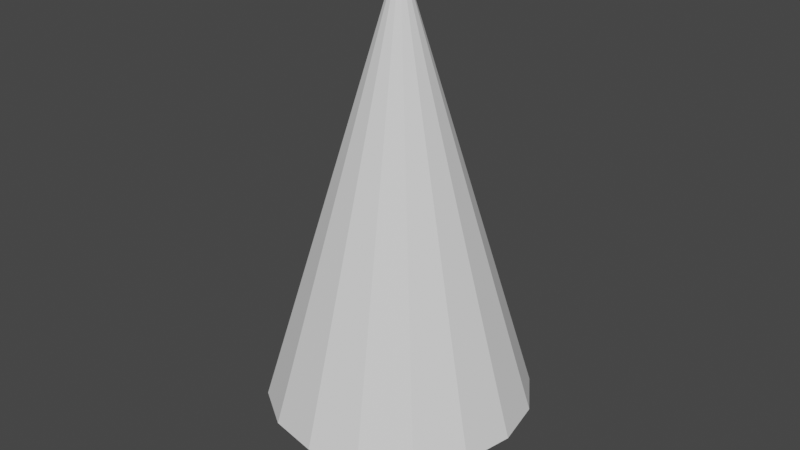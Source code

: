 # Source: Tree.blend  (saved by Blender 3.4.6; exported with 4.5.12 LTS)
import bpy
from mathutils import Matrix  # noqa: F401  (used for matrix-valued properties, if any)

bpy.ops.wm.read_factory_settings(use_empty=True)
scene = bpy.context.scene
scene.name = 'Scene'

# ---- collections
col_cole__o_1 = bpy.data.collections.new('Coleção 1'); scene.collection.children.link(col_cole__o_1)

# ---- materials (node trees are filled in below, after node groups)
mat_material = bpy.data.materials.new('Material')
mat_material.alpha_threshold = 0.0
mat_material.use_transparent_shadow = False
mat_material.roughness = 0.5
mat_material.line_color = (0.0, 0.0, 0.0, 1.0)

# ---- node groups
ng_geometry_nodes = bpy.data.node_groups.new('Geometry Nodes', 'GeometryNodeTree')
_s = ng_geometry_nodes.interface.new_socket(name='Geometry', in_out='OUTPUT', socket_type='NodeSocketGeometry')
_s = ng_geometry_nodes.interface.new_socket(name='Geometry', in_out='INPUT', socket_type='NodeSocketGeometry')
ng_geometry_nodes.is_modifier = True
_N = ng_geometry_nodes.nodes; _L = ng_geometry_nodes.links
n0 = _N.new('GeometryNodeStoreNamedAttribute'); n0.name = 'Store Named Attribute.001'; n0.location = (-24, -170)
n0.data_type = 'FLOAT_VECTOR'
n0.domain = 'CORNER'
n0.inputs[2].default_value = 'uv_map'
n1 = _N.new('GeometryNodeStoreNamedAttribute'); n1.name = 'Store Named Attribute'; n1.location = (-30, 135)
n1.data_type = 'FLOAT_VECTOR'
n1.domain = 'CORNER'
n1.inputs[2].default_value = 'uv_map'
n2 = _N.new('GeometryNodeMeshCone'); n2.name = 'Cone'; n2.location = (-55, 135)
n2.inputs[0].default_value = 16
n2.inputs[4].default_value = 0.6
n3 = _N.new('GeometryNodeJoinGeometry'); n3.name = 'Join Geometry'; n3.location = (636, 48)
n4 = _N.new('NodeGroupOutput'); n4.name = 'Group Output'; n4.location = (898, 38)
n5 = _N.new('GeometryNodeMeshCylinder'); n5.name = 'Cylinder'; n5.location = (-49, -170)
n5.inputs[0].default_value = 16
n5.inputs[3].default_value = 0.2
n5.inputs[4].default_value = 1.4
n6 = _N.new('GeometryNodeTransform'); n6.name = 'Transform'; n6.location = (398, -39)
n7 = _N.new('GeometryNodeTransform'); n7.name = 'Transform.001'; n7.location = (195, 231)
n8 = _N.new('ShaderNodeValue'); n8.name = 'Value'; n8.location = (-50, -469)
n8.outputs[0].default_value = 1.0
n9 = _N.new('ShaderNodeMath'); n9.name = 'Math'; n9.location = (196, -205)
n9.operation = 'MULTIPLY'
n10 = _N.new('NodeGroupInput'); n10.name = 'Group Input'; n10.location = (-340, 0)
_L.new(n3.outputs[0], n4.inputs[0])
_L.new(n7.outputs[0], n3.inputs[0])
_L.new(n6.outputs[0], n3.inputs[0])
_L.new(n9.outputs[0], n6.inputs[3])
_L.new(n0.outputs[0], n6.inputs[0])
_L.new(n1.outputs[0], n7.inputs[0])
_L.new(n8.outputs[0], n9.inputs[0])
_L.new(n8.outputs[0], n7.inputs[3])
_L.new(n2.outputs[0], n1.inputs[0])
_L.new(n2.outputs[4], n1.inputs[3])
_L.new(n5.outputs[0], n0.inputs[0])
_L.new(n5.outputs[4], n0.inputs[3])
n4.is_active_output = True

# ---- material node trees
mat_material.use_nodes = True; mat_material.node_tree.nodes.clear()
_N = mat_material.node_tree.nodes; _L = mat_material.node_tree.links
n0 = _N.new('ShaderNodeOutputMaterial'); n0.name = 'Material Output'; n0.location = (300, 300)
n1 = _N.new('ShaderNodeBsdfPrincipled'); n1.name = 'Principled BSDF'; n1.location = (10, 300)
n1.distribution = 'GGX'
n1.subsurface_method = 'RANDOM_WALK_SKIN'
n1.inputs[3].default_value = 1.45
n1.inputs[27].default_value = (0.0, 0.0, 0.0, 1.0)
n1.inputs[28].default_value = 1.0
_L.new(n1.outputs[0], n0.inputs[0])
n0.is_active_output = True

# ---- world
world_world = bpy.data.worlds.new('World'); scene.world = world_world
world_world.use_nodes = True; world_world.node_tree.nodes.clear()
_N = world_world.node_tree.nodes; _L = world_world.node_tree.links
n0 = _N.new('ShaderNodeOutputWorld'); n0.name = 'World Output'; n0.location = (300, 300)
n1 = _N.new('ShaderNodeBackground'); n1.name = 'Background'; n1.location = (10, 300)
n1.inputs[0].default_value = (0.05088, 0.05088, 0.05088, 1.0)
_L.new(n1.outputs[0], n0.inputs[0])
n0.is_active_output = True
world_world.color = (0.05088, 0.05088, 0.05088)
world_world.use_sun_shadow = False
world_world.sun_shadow_jitter_overblur = 0.0

# ---- meshes
me_cube = bpy.data.meshes.new('Cube')
me_cube.from_pydata([(1.0, 1.0, 1.0), (1.0, 1.0, -1.0), (1.0, -1.0, 1.0), (1.0, -1.0, -1.0), (-1.0, 1.0, 1.0), (-1.0, 1.0, -1.0), (-1.0, -1.0, 1.0), (-1.0, -1.0, -1.0)], [], [(0, 4, 6, 2), (3, 2, 6, 7), (7, 6, 4, 5), (5, 1, 3, 7), (1, 0, 2, 3), (5, 4, 0, 1)])
_uv = me_cube.uv_layers.new(name='UVMap')
_uv.uv.foreach_set('vector', [0.625, 0.5, 0.875, 0.5, 0.875, 0.75, 0.625, 0.75, 0.375, 0.75, 0.625, 0.75, 0.625, 1.0, 0.375, 1.0, 0.375, 0.0, 0.625, 0.0, 0.625, 0.25, 0.375, 0.25, 0.125, 0.5, 0.375, 0.5, 0.375, 0.75, 0.125, 0.75, 0.375, 0.5, 0.625, 0.5, 0.625, 0.75, 0.375, 0.75, 0.375, 0.25, 0.625, 0.25, 0.625, 0.5, 0.375, 0.5])
me_cube.materials.append(mat_material)
me_cube.use_mirror_vertex_groups = False
me_cube.update()

# ---- objects
ob_rvore = bpy.data.objects.new('Árvore', me_cube)

# ---- transforms, parenting, visibility, modifiers, constraints
ob_rvore.location = (0.0, 0.0, 0.0)
ob_rvore.lock_rotations_4d = False
ob_rvore.empty_display_type = 'ARROWS'
ob_rvore.lineart.crease_threshold = 0.0
_m = ob_rvore.modifiers.new('GeometryNodes', 'NODES')
_m.node_group = ng_geometry_nodes

# ---- collection membership
col_cole__o_1.objects.link(ob_rvore)

# ---- scene / render settings (as saved in the file)
scene.frame_start = 1; scene.frame_end = 250; scene.frame_set(1)
scene.render.engine = 'BLENDER_EEVEE_NEXT'
scene.cycles.sampling_pattern = 'TABULATED_SOBOL'
scene.cycles.use_light_tree = False
scene.view_settings.view_transform = 'Filmic'
bpy.context.view_layer.update()

# ---- added for rendering (the .blend has no active camera and no usable light): camera, sun
cam_auto = bpy.data.cameras.new('AutoCamera')
cam_auto.lens = 50.0
cam_auto.sensor_width = 36.0
cam_auto.clip_end = 1000.0
ob_auto_camera = bpy.data.objects.new('AutoCamera', cam_auto)
scene.collection.objects.link(ob_auto_camera)
ob_auto_camera.location = (2.68195, -3.21835, 2.97056)
ob_auto_camera.rotation_euler = (1.09748, -7.21219e-08, 0.694738)
scene.camera = ob_auto_camera
light_auto_sun = bpy.data.lights.new('AutoSun', 'SUN')
light_auto_sun.energy = 3.0
light_auto_sun.angle = 0.0523599
ob_auto_sun = bpy.data.objects.new('AutoSun', light_auto_sun)
scene.collection.objects.link(ob_auto_sun)
ob_auto_sun.rotation_euler = (0.872665, 0.174533, 0.523599)
bpy.context.view_layer.update()
